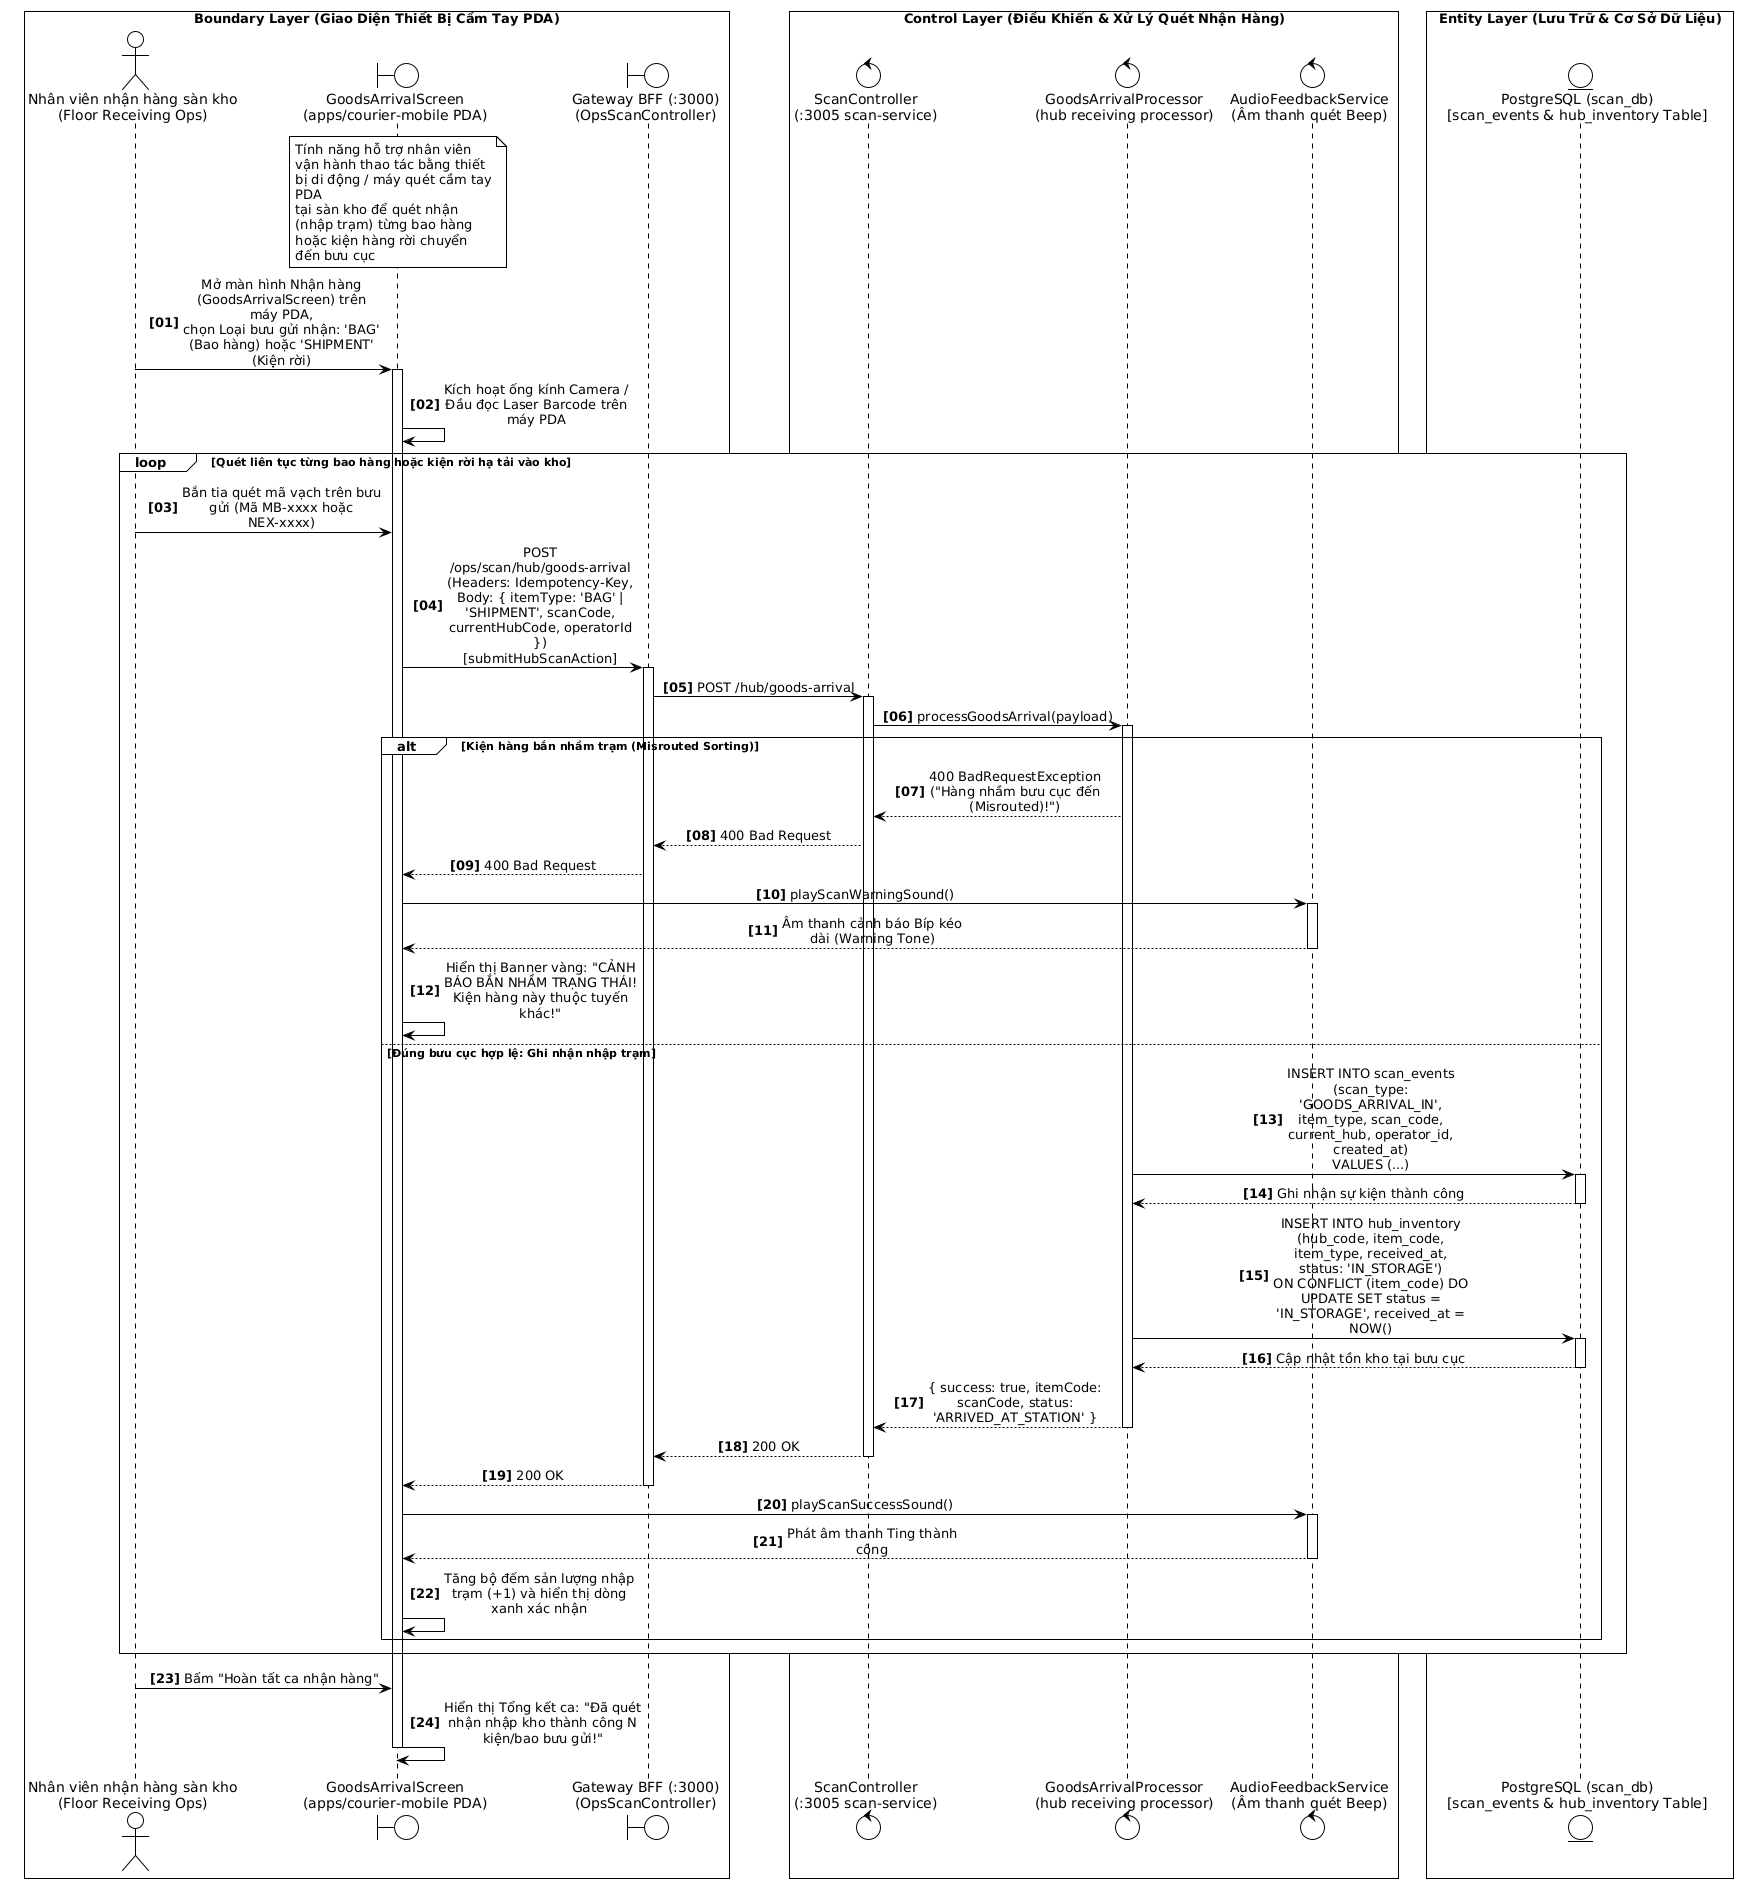

The diagram above was rendered by PlantUML. Its source (embedded in the PNG):
@startuml
!theme plain
skinparam monochrome true
skinparam sequenceMessageAlign center
skinparam responseMessageBelowArrow true
skinparam maxMessageSize 140
skinparam wrapWidth 200
skinparam BoxPadding 8
autonumber "<b>[00]</b>"

box "Boundary Layer (Giao Diện Thiết Bị Cầm Tay PDA)" #FFFFFF
actor "Nhân viên nhận hàng sàn kho\n(Floor Receiving Ops)" as Ops
boundary "GoodsArrivalScreen\n(apps/courier-mobile PDA)" as UI
boundary "Gateway BFF (:3000)\n(OpsScanController)" as Gateway
end box

box "Control Layer (Điều Khiển & Xử Lý Quét Nhận Hàng)" #FFFFFF
control "ScanController\n(:3005 scan-service)" as ScanCtrl
control "GoodsArrivalProcessor\n(hub receiving processor)" as ArrivalSvc
control "AudioFeedbackService\n(Âm thanh quét Beep)" as AudioSvc
end box

box "Entity Layer (Lưu Trữ & Cơ Sở Dữ Liệu)" #FFFFFF
entity "PostgreSQL (scan_db)\n[scan_events & hub_inventory Table]" as ScanDB
end box

note over UI
Tính năng hỗ trợ nhân viên vận hành thao tác bằng thiết bị di động / máy quét cầm tay PDA
tại sàn kho để quét nhận (nhập trạm) từng bao hàng hoặc kiện hàng rời chuyển đến bưu cục
end note

' GIAI ĐOẠN 1: CHỌN CHẾ ĐỘ NHẬN HÀNG VÀ BẬT ĐẦU ĐỌC QUÉT
Ops -> UI: Mở màn hình Nhận hàng (GoodsArrivalScreen) trên máy PDA,\nchọn Loại bưu gửi nhận: 'BAG' (Bao hàng) hoặc 'SHIPMENT' (Kiện rời)
activate UI

UI -> UI: Kích hoạt ống kính Camera / Đầu đọc Laser Barcode trên máy PDA

' GIAI ĐOẠN 2: BẮN TIA QUÉT MÃ BƯU GỬI ĐẾN VÀ ĐỐI CHIẾU LUỒNG TUYẾN
loop Quét liên tục từng bao hàng hoặc kiện rời hạ tải vào kho
    Ops -> UI: Bắn tia quét mã vạch trên bưu gửi (Mã MB-xxxx hoặc NEX-xxxx)

    UI -> Gateway: POST /ops/scan/hub/goods-arrival\n(Headers: Idempotency-Key, Body: { itemType: 'BAG' | 'SHIPMENT', scanCode, currentHubCode, operatorId })\n[submitHubScanAction]
    activate Gateway

    Gateway -> ScanCtrl: POST /hub/goods-arrival
    activate ScanCtrl

    ScanCtrl -> ArrivalSvc: processGoodsArrival(payload)
    activate ArrivalSvc

    alt Kiện hàng bắn nhầm trạm (Misrouted Sorting)
        ArrivalSvc --> ScanCtrl: 400 BadRequestException ("Hàng nhầm bưu cục đến (Misrouted)!")
        ScanCtrl --> Gateway: 400 Bad Request
        Gateway --> UI: 400 Bad Request
        UI -> AudioSvc: playScanWarningSound()
        activate AudioSvc
        AudioSvc --> UI: Âm thanh cảnh báo Bíp kéo dài (Warning Tone)
        deactivate AudioSvc
        UI -> UI: Hiển thị Banner vàng: "CẢNH BÁO BẮN NHẦM TRẠNG THÁI! Kiện hàng này thuộc tuyến khác!"
    else Đúng bưu cục hợp lệ: Ghi nhận nhập trạm
        ArrivalSvc -> ScanDB: INSERT INTO scan_events (scan_type: 'GOODS_ARRIVAL_IN', item_type, scan_code, current_hub, operator_id, created_at)\nVALUES (...)
        activate ScanDB
        ScanDB --> ArrivalSvc: Ghi nhận sự kiện thành công
        deactivate ScanDB

        ArrivalSvc -> ScanDB: INSERT INTO hub_inventory (hub_code, item_code, item_type, received_at, status: 'IN_STORAGE')\nON CONFLICT (item_code) DO UPDATE SET status = 'IN_STORAGE', received_at = NOW()
        activate ScanDB
        ScanDB --> ArrivalSvc: Cập nhật tồn kho tại bưu cục
        deactivate ScanDB

        ArrivalSvc --> ScanCtrl: { success: true, itemCode: scanCode, status: 'ARRIVED_AT_STATION' }
        deactivate ArrivalSvc

        ScanCtrl --> Gateway: 200 OK
        deactivate ScanCtrl

        Gateway --> UI: 200 OK
        deactivate Gateway

        UI -> AudioSvc: playScanSuccessSound()
        activate AudioSvc
        AudioSvc --> UI: Phát âm thanh Ting thành công
        deactivate AudioSvc

        UI -> UI: Tăng bộ đếm sản lượng nhập trạm (+1) và hiển thị dòng xanh xác nhận
    end
end

Ops -> UI: Bấm "Hoàn tất ca nhận hàng"
UI -> UI: Hiển thị Tổng kết ca: "Đã quét nhận nhập kho thành công N kiện/bao bưu gửi!"
deactivate UI
@enduml